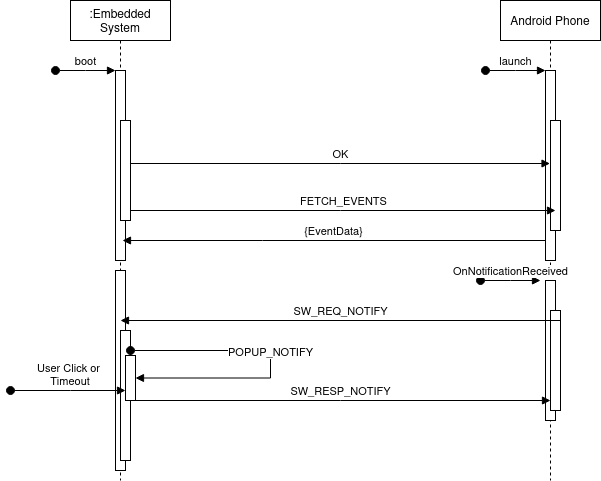

The diagram above was exported from draw.io. Its source (the exported page's mxGraphModel, read from the mxfile embedded in the PNG):
<mxGraphModel dx="1434" dy="800" grid="1" gridSize="10" guides="1" tooltips="1" connect="1" arrows="1" fold="1" page="1" pageScale="1" pageWidth="850" pageHeight="1100" math="0" shadow="0">
  <root>
    <mxCell id="0" />
    <mxCell id="1" parent="0" />
    <mxCell id="wPbrmwzi2LlSmta37-ux-1" value=":Embedded System" style="shape=umlLifeline;perimeter=lifelinePerimeter;whiteSpace=wrap;html=1;container=0;dropTarget=0;collapsible=0;recursiveResize=0;outlineConnect=0;portConstraint=eastwest;newEdgeStyle={&quot;edgeStyle&quot;:&quot;elbowEdgeStyle&quot;,&quot;elbow&quot;:&quot;vertical&quot;,&quot;curved&quot;:0,&quot;rounded&quot;:0};" vertex="1" parent="1">
      <mxGeometry x="150" y="410" width="100" height="480" as="geometry" />
    </mxCell>
    <mxCell id="wPbrmwzi2LlSmta37-ux-2" value="" style="html=1;points=[];perimeter=orthogonalPerimeter;outlineConnect=0;targetShapes=umlLifeline;portConstraint=eastwest;newEdgeStyle={&quot;edgeStyle&quot;:&quot;elbowEdgeStyle&quot;,&quot;elbow&quot;:&quot;vertical&quot;,&quot;curved&quot;:0,&quot;rounded&quot;:0};" vertex="1" parent="wPbrmwzi2LlSmta37-ux-1">
      <mxGeometry x="45" y="70" width="10" height="190" as="geometry" />
    </mxCell>
    <mxCell id="wPbrmwzi2LlSmta37-ux-3" value="boot" style="html=1;verticalAlign=bottom;startArrow=oval;endArrow=block;startSize=8;edgeStyle=elbowEdgeStyle;elbow=vertical;curved=0;rounded=0;" edge="1" parent="wPbrmwzi2LlSmta37-ux-1" target="wPbrmwzi2LlSmta37-ux-2">
      <mxGeometry relative="1" as="geometry">
        <mxPoint x="-15" y="70" as="sourcePoint" />
      </mxGeometry>
    </mxCell>
    <mxCell id="wPbrmwzi2LlSmta37-ux-4" value="" style="html=1;points=[];perimeter=orthogonalPerimeter;outlineConnect=0;targetShapes=umlLifeline;portConstraint=eastwest;newEdgeStyle={&quot;edgeStyle&quot;:&quot;elbowEdgeStyle&quot;,&quot;elbow&quot;:&quot;vertical&quot;,&quot;curved&quot;:0,&quot;rounded&quot;:0};" vertex="1" parent="wPbrmwzi2LlSmta37-ux-1">
      <mxGeometry x="50" y="120" width="10" height="100" as="geometry" />
    </mxCell>
    <mxCell id="wPbrmwzi2LlSmta37-ux-15" value="" style="html=1;points=[];perimeter=orthogonalPerimeter;outlineConnect=0;targetShapes=umlLifeline;portConstraint=eastwest;newEdgeStyle={&quot;edgeStyle&quot;:&quot;elbowEdgeStyle&quot;,&quot;elbow&quot;:&quot;vertical&quot;,&quot;curved&quot;:0,&quot;rounded&quot;:0};" vertex="1" parent="wPbrmwzi2LlSmta37-ux-1">
      <mxGeometry x="45" y="270" width="10" height="200" as="geometry" />
    </mxCell>
    <mxCell id="wPbrmwzi2LlSmta37-ux-17" value="" style="html=1;points=[];perimeter=orthogonalPerimeter;outlineConnect=0;targetShapes=umlLifeline;portConstraint=eastwest;newEdgeStyle={&quot;edgeStyle&quot;:&quot;elbowEdgeStyle&quot;,&quot;elbow&quot;:&quot;vertical&quot;,&quot;curved&quot;:0,&quot;rounded&quot;:0};" vertex="1" parent="wPbrmwzi2LlSmta37-ux-1">
      <mxGeometry x="50" y="330" width="10" height="130" as="geometry" />
    </mxCell>
    <mxCell id="wPbrmwzi2LlSmta37-ux-19" value="" style="html=1;points=[];perimeter=orthogonalPerimeter;outlineConnect=0;targetShapes=umlLifeline;portConstraint=eastwest;newEdgeStyle={&quot;edgeStyle&quot;:&quot;elbowEdgeStyle&quot;,&quot;elbow&quot;:&quot;vertical&quot;,&quot;curved&quot;:0,&quot;rounded&quot;:0};" vertex="1" parent="wPbrmwzi2LlSmta37-ux-1">
      <mxGeometry x="55" y="355" width="10" height="45" as="geometry" />
    </mxCell>
    <mxCell id="wPbrmwzi2LlSmta37-ux-18" value="    POPUP_NOTIFY" style="html=1;verticalAlign=bottom;startArrow=oval;endArrow=block;startSize=8;edgeStyle=elbowEdgeStyle;elbow=vertical;curved=0;rounded=0;" edge="1" parent="wPbrmwzi2LlSmta37-ux-1" source="wPbrmwzi2LlSmta37-ux-17" target="wPbrmwzi2LlSmta37-ux-19">
      <mxGeometry relative="1" as="geometry">
        <mxPoint x="60" y="360" as="sourcePoint" />
        <mxPoint x="190" y="410" as="targetPoint" />
        <Array as="points">
          <mxPoint x="200" y="350" />
        </Array>
      </mxGeometry>
    </mxCell>
    <mxCell id="wPbrmwzi2LlSmta37-ux-5" value="Android Phone" style="shape=umlLifeline;perimeter=lifelinePerimeter;whiteSpace=wrap;html=1;container=0;dropTarget=0;collapsible=0;recursiveResize=0;outlineConnect=0;portConstraint=eastwest;newEdgeStyle={&quot;edgeStyle&quot;:&quot;elbowEdgeStyle&quot;,&quot;elbow&quot;:&quot;vertical&quot;,&quot;curved&quot;:0,&quot;rounded&quot;:0};" vertex="1" parent="1">
      <mxGeometry x="580" y="410" width="100" height="480" as="geometry" />
    </mxCell>
    <mxCell id="wPbrmwzi2LlSmta37-ux-6" value="" style="html=1;points=[];perimeter=orthogonalPerimeter;outlineConnect=0;targetShapes=umlLifeline;portConstraint=eastwest;newEdgeStyle={&quot;edgeStyle&quot;:&quot;elbowEdgeStyle&quot;,&quot;elbow&quot;:&quot;vertical&quot;,&quot;curved&quot;:0,&quot;rounded&quot;:0};" vertex="1" parent="wPbrmwzi2LlSmta37-ux-5">
      <mxGeometry x="45" y="70" width="10" height="190" as="geometry" />
    </mxCell>
    <mxCell id="wPbrmwzi2LlSmta37-ux-7" value="launch" style="html=1;verticalAlign=bottom;startArrow=oval;endArrow=block;startSize=8;edgeStyle=elbowEdgeStyle;elbow=vertical;curved=0;rounded=0;" edge="1" parent="wPbrmwzi2LlSmta37-ux-5" target="wPbrmwzi2LlSmta37-ux-6">
      <mxGeometry relative="1" as="geometry">
        <mxPoint x="-15" y="70" as="sourcePoint" />
      </mxGeometry>
    </mxCell>
    <mxCell id="wPbrmwzi2LlSmta37-ux-8" value="" style="html=1;points=[];perimeter=orthogonalPerimeter;outlineConnect=0;targetShapes=umlLifeline;portConstraint=eastwest;newEdgeStyle={&quot;edgeStyle&quot;:&quot;elbowEdgeStyle&quot;,&quot;elbow&quot;:&quot;vertical&quot;,&quot;curved&quot;:0,&quot;rounded&quot;:0};" vertex="1" parent="wPbrmwzi2LlSmta37-ux-5">
      <mxGeometry x="50" y="120" width="10" height="110" as="geometry" />
    </mxCell>
    <mxCell id="wPbrmwzi2LlSmta37-ux-13" value="" style="html=1;points=[];perimeter=orthogonalPerimeter;outlineConnect=0;targetShapes=umlLifeline;portConstraint=eastwest;newEdgeStyle={&quot;edgeStyle&quot;:&quot;elbowEdgeStyle&quot;,&quot;elbow&quot;:&quot;vertical&quot;,&quot;curved&quot;:0,&quot;rounded&quot;:0};" vertex="1" parent="wPbrmwzi2LlSmta37-ux-5">
      <mxGeometry x="45" y="280" width="10" height="140" as="geometry" />
    </mxCell>
    <mxCell id="wPbrmwzi2LlSmta37-ux-16" value="" style="html=1;points=[];perimeter=orthogonalPerimeter;outlineConnect=0;targetShapes=umlLifeline;portConstraint=eastwest;newEdgeStyle={&quot;edgeStyle&quot;:&quot;elbowEdgeStyle&quot;,&quot;elbow&quot;:&quot;vertical&quot;,&quot;curved&quot;:0,&quot;rounded&quot;:0};" vertex="1" parent="wPbrmwzi2LlSmta37-ux-5">
      <mxGeometry x="50" y="310" width="10" height="100" as="geometry" />
    </mxCell>
    <mxCell id="wPbrmwzi2LlSmta37-ux-9" value="SW_REQ_NOTIFY" style="html=1;verticalAlign=bottom;endArrow=block;edgeStyle=elbowEdgeStyle;elbow=vertical;curved=0;rounded=0;entryX=0.5;entryY=0.25;entryDx=0;entryDy=0;entryPerimeter=0;" edge="1" parent="1" target="wPbrmwzi2LlSmta37-ux-15">
      <mxGeometry relative="1" as="geometry">
        <mxPoint x="640" y="730" as="sourcePoint" />
        <Array as="points">
          <mxPoint x="455.5" y="730" />
        </Array>
        <mxPoint x="210" y="730" as="targetPoint" />
      </mxGeometry>
    </mxCell>
    <mxCell id="wPbrmwzi2LlSmta37-ux-10" value="OK" style="html=1;verticalAlign=bottom;endArrow=block;edgeStyle=elbowEdgeStyle;elbow=vertical;curved=0;rounded=0;" edge="1" parent="1">
      <mxGeometry relative="1" as="geometry">
        <mxPoint x="210" y="573" as="sourcePoint" />
        <Array as="points" />
        <mxPoint x="629.5" y="573" as="targetPoint" />
      </mxGeometry>
    </mxCell>
    <mxCell id="wPbrmwzi2LlSmta37-ux-11" value="{EventData}" style="html=1;verticalAlign=bottom;endArrow=block;edgeStyle=elbowEdgeStyle;elbow=vertical;curved=0;rounded=0;" edge="1" parent="1" source="wPbrmwzi2LlSmta37-ux-6">
      <mxGeometry relative="1" as="geometry">
        <mxPoint x="621.5" y="650" as="sourcePoint" />
        <Array as="points">
          <mxPoint x="342" y="650" />
        </Array>
        <mxPoint x="202" y="650" as="targetPoint" />
      </mxGeometry>
    </mxCell>
    <mxCell id="wPbrmwzi2LlSmta37-ux-12" value="FETCH_EVENTS" style="html=1;verticalAlign=bottom;endArrow=block;edgeStyle=elbowEdgeStyle;elbow=vertical;curved=0;rounded=0;" edge="1" parent="1" source="wPbrmwzi2LlSmta37-ux-4">
      <mxGeometry relative="1" as="geometry">
        <mxPoint x="190" y="620" as="sourcePoint" />
        <Array as="points">
          <mxPoint x="420" y="620" />
        </Array>
        <mxPoint x="635" y="620" as="targetPoint" />
      </mxGeometry>
    </mxCell>
    <mxCell id="wPbrmwzi2LlSmta37-ux-14" value="OnNotificationReceived" style="html=1;verticalAlign=bottom;startArrow=oval;endArrow=block;startSize=8;edgeStyle=elbowEdgeStyle;elbow=vertical;curved=0;rounded=0;" edge="1" parent="1">
      <mxGeometry relative="1" as="geometry">
        <mxPoint x="560" y="690" as="sourcePoint" />
        <mxPoint x="620" y="690" as="targetPoint" />
      </mxGeometry>
    </mxCell>
    <mxCell id="wPbrmwzi2LlSmta37-ux-20" value="&lt;div&gt;User Click or&lt;/div&gt;&lt;div&gt;&amp;nbsp;Timeout&lt;/div&gt;" style="html=1;verticalAlign=bottom;startArrow=oval;endArrow=block;startSize=8;edgeStyle=elbowEdgeStyle;elbow=vertical;curved=0;rounded=0;" edge="1" parent="1" target="wPbrmwzi2LlSmta37-ux-19">
      <mxGeometry relative="1" as="geometry">
        <mxPoint x="90" y="800" as="sourcePoint" />
        <mxPoint x="150" y="820" as="targetPoint" />
        <Array as="points">
          <mxPoint x="150" y="800" />
        </Array>
      </mxGeometry>
    </mxCell>
    <mxCell id="wPbrmwzi2LlSmta37-ux-21" value="SW_RESP_NOTIFY" style="html=1;verticalAlign=bottom;endArrow=block;edgeStyle=elbowEdgeStyle;elbow=vertical;curved=0;rounded=0;" edge="1" parent="1" source="wPbrmwzi2LlSmta37-ux-17">
      <mxGeometry relative="1" as="geometry">
        <mxPoint x="199.5" y="810" as="sourcePoint" />
        <Array as="points" />
        <mxPoint x="630" y="810" as="targetPoint" />
      </mxGeometry>
    </mxCell>
  </root>
</mxGraphModel>